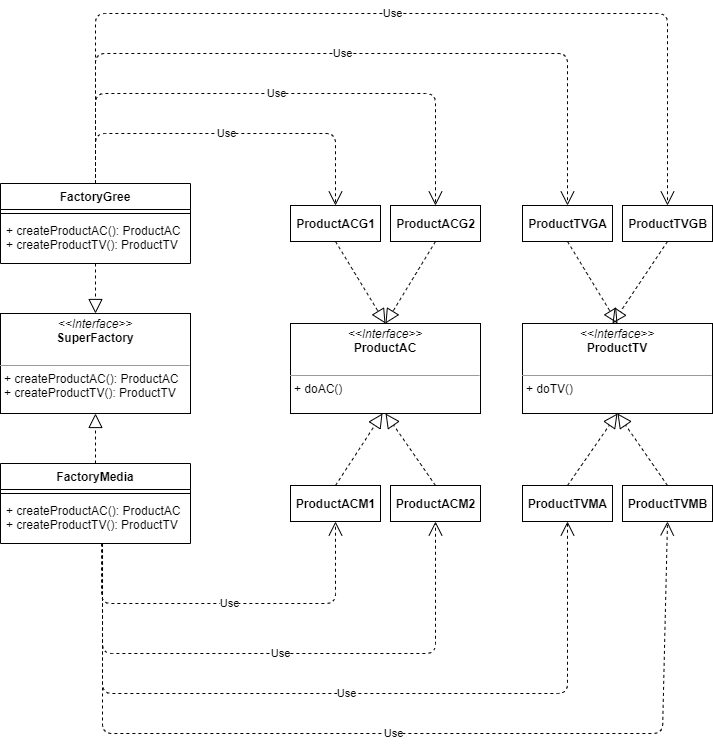

The diagram above was exported from draw.io. Its source (the exported page's mxGraphModel, read from the mxfile embedded in the PNG):
<mxGraphModel dx="1358" dy="1843" grid="1" gridSize="10" guides="1" tooltips="1" connect="1" arrows="1" fold="1" page="1" pageScale="1" pageWidth="827" pageHeight="1169" math="0" shadow="0">
  <root>
    <mxCell id="0" />
    <mxCell id="1" parent="0" />
    <mxCell id="128" value="&lt;p style=&quot;margin: 0px ; margin-top: 4px ; text-align: center&quot;&gt;&lt;i&gt;&amp;lt;&amp;lt;Interface&amp;gt;&amp;gt;&lt;/i&gt;&lt;br&gt;&lt;span style=&quot;font-weight: 700&quot;&gt;SuperFactory&lt;/span&gt;&lt;br&gt;&lt;/p&gt;&lt;p style=&quot;margin: 0px ; margin-left: 4px&quot;&gt;&lt;br&gt;&lt;/p&gt;&lt;hr size=&quot;1&quot;&gt;&lt;p style=&quot;margin: 0px ; margin-left: 4px&quot;&gt;+ createProductAC(): ProductAC&lt;br&gt;&lt;/p&gt;&lt;p style=&quot;margin: 0px ; margin-left: 4px&quot;&gt;+ createProductTV(): ProductTV&lt;br&gt;&lt;/p&gt;" style="verticalAlign=top;align=left;overflow=fill;fontSize=12;fontFamily=Helvetica;html=1;" vertex="1" parent="1">
      <mxGeometry x="58" y="-780" width="190" height="100" as="geometry" />
    </mxCell>
    <mxCell id="129" value="&lt;p style=&quot;margin: 0px ; margin-top: 4px ; text-align: center&quot;&gt;&lt;i&gt;&amp;lt;&amp;lt;Interface&amp;gt;&amp;gt;&lt;/i&gt;&lt;br&gt;&lt;span style=&quot;font-weight: 700&quot;&gt;ProductTV&lt;/span&gt;&lt;br&gt;&lt;/p&gt;&lt;p style=&quot;margin: 0px ; margin-left: 4px&quot;&gt;&lt;br&gt;&lt;/p&gt;&lt;hr size=&quot;1&quot;&gt;&lt;p style=&quot;margin: 0px ; margin-left: 4px&quot;&gt;+ doTV()&lt;br&gt;&lt;/p&gt;" style="verticalAlign=top;align=left;overflow=fill;fontSize=12;fontFamily=Helvetica;html=1;" vertex="1" parent="1">
      <mxGeometry x="580" y="-770" width="190" height="90" as="geometry" />
    </mxCell>
    <mxCell id="159" value="FactoryGree" style="swimlane;fontStyle=1;align=center;verticalAlign=top;childLayout=stackLayout;horizontal=1;startSize=26;horizontalStack=0;resizeParent=1;resizeParentMax=0;resizeLast=0;collapsible=1;marginBottom=0;" vertex="1" parent="1">
      <mxGeometry x="58" y="-910" width="190" height="80" as="geometry" />
    </mxCell>
    <mxCell id="160" value="" style="line;strokeWidth=1;fillColor=none;align=left;verticalAlign=middle;spacingTop=-1;spacingLeft=3;spacingRight=3;rotatable=0;labelPosition=right;points=[];portConstraint=eastwest;" vertex="1" parent="159">
      <mxGeometry y="26" width="190" height="8" as="geometry" />
    </mxCell>
    <mxCell id="161" value="+ createProductAC(): ProductAC&#10;+ createProductTV(): ProductTV" style="text;strokeColor=none;fillColor=none;align=left;verticalAlign=top;spacingLeft=4;spacingRight=4;overflow=hidden;rotatable=0;points=[[0,0.5],[1,0.5]];portConstraint=eastwest;" vertex="1" parent="159">
      <mxGeometry y="34" width="190" height="46" as="geometry" />
    </mxCell>
    <mxCell id="165" value="&lt;p style=&quot;margin: 0px ; margin-top: 4px ; text-align: center&quot;&gt;&lt;i&gt;&amp;lt;&amp;lt;Interface&amp;gt;&amp;gt;&lt;/i&gt;&lt;br&gt;&lt;span style=&quot;font-weight: 700&quot;&gt;ProductAC&lt;/span&gt;&lt;br&gt;&lt;/p&gt;&lt;p style=&quot;margin: 0px ; margin-left: 4px&quot;&gt;&lt;br&gt;&lt;/p&gt;&lt;hr size=&quot;1&quot;&gt;&lt;p style=&quot;margin: 0px ; margin-left: 4px&quot;&gt;+ doAC()&lt;br&gt;&lt;/p&gt;" style="verticalAlign=top;align=left;overflow=fill;fontSize=12;fontFamily=Helvetica;html=1;" vertex="1" parent="1">
      <mxGeometry x="348" y="-770" width="190" height="90" as="geometry" />
    </mxCell>
    <mxCell id="166" value="FactoryMedia" style="swimlane;fontStyle=1;align=center;verticalAlign=top;childLayout=stackLayout;horizontal=1;startSize=26;horizontalStack=0;resizeParent=1;resizeParentMax=0;resizeLast=0;collapsible=1;marginBottom=0;" vertex="1" parent="1">
      <mxGeometry x="58" y="-630" width="190" height="80" as="geometry" />
    </mxCell>
    <mxCell id="167" value="" style="line;strokeWidth=1;fillColor=none;align=left;verticalAlign=middle;spacingTop=-1;spacingLeft=3;spacingRight=3;rotatable=0;labelPosition=right;points=[];portConstraint=eastwest;" vertex="1" parent="166">
      <mxGeometry y="26" width="190" height="8" as="geometry" />
    </mxCell>
    <mxCell id="168" value="+ createProductAC(): ProductAC&#10;+ createProductTV(): ProductTV" style="text;strokeColor=none;fillColor=none;align=left;verticalAlign=top;spacingLeft=4;spacingRight=4;overflow=hidden;rotatable=0;points=[[0,0.5],[1,0.5]];portConstraint=eastwest;" vertex="1" parent="166">
      <mxGeometry y="34" width="190" height="46" as="geometry" />
    </mxCell>
    <mxCell id="169" value="" style="endArrow=block;dashed=1;endFill=0;endSize=12;html=1;exitX=0.5;exitY=0;exitDx=0;exitDy=0;entryX=0.5;entryY=1;entryDx=0;entryDy=0;" edge="1" parent="1" source="166" target="128">
      <mxGeometry width="160" relative="1" as="geometry">
        <mxPoint x="298" y="-660" as="sourcePoint" />
        <mxPoint x="458" y="-660" as="targetPoint" />
      </mxGeometry>
    </mxCell>
    <mxCell id="170" value="" style="endArrow=block;dashed=1;endFill=0;endSize=12;html=1;entryX=0.5;entryY=0;entryDx=0;entryDy=0;exitX=0.5;exitY=1;exitDx=0;exitDy=0;exitPerimeter=0;" edge="1" parent="1" source="161" target="128">
      <mxGeometry width="160" relative="1" as="geometry">
        <mxPoint x="-132" y="-800" as="sourcePoint" />
        <mxPoint x="28" y="-800" as="targetPoint" />
      </mxGeometry>
    </mxCell>
    <mxCell id="171" value="&lt;span style=&quot;font-weight: 700&quot;&gt;ProductACG1&lt;/span&gt;" style="html=1;" vertex="1" parent="1">
      <mxGeometry x="348" y="-888" width="90" height="36" as="geometry" />
    </mxCell>
    <mxCell id="172" value="&lt;span style=&quot;font-weight: 700&quot;&gt;ProductACG2&lt;/span&gt;" style="html=1;" vertex="1" parent="1">
      <mxGeometry x="448" y="-888" width="90" height="36" as="geometry" />
    </mxCell>
    <mxCell id="173" value="&lt;span style=&quot;font-weight: 700&quot;&gt;ProductTVGA&lt;/span&gt;" style="html=1;" vertex="1" parent="1">
      <mxGeometry x="580" y="-888" width="90" height="36" as="geometry" />
    </mxCell>
    <mxCell id="174" value="&lt;span style=&quot;font-weight: 700&quot;&gt;ProductTVGB&lt;/span&gt;" style="html=1;" vertex="1" parent="1">
      <mxGeometry x="680" y="-888" width="90" height="36" as="geometry" />
    </mxCell>
    <mxCell id="175" value="&lt;span style=&quot;font-weight: 700&quot;&gt;ProductACM1&lt;/span&gt;" style="html=1;" vertex="1" parent="1">
      <mxGeometry x="348" y="-608" width="90" height="36" as="geometry" />
    </mxCell>
    <mxCell id="176" value="&lt;span style=&quot;font-weight: 700&quot;&gt;ProductACM2&lt;/span&gt;" style="html=1;" vertex="1" parent="1">
      <mxGeometry x="448" y="-608" width="90" height="36" as="geometry" />
    </mxCell>
    <mxCell id="177" value="&lt;span style=&quot;font-weight: 700&quot;&gt;ProductTVMA&lt;/span&gt;" style="html=1;" vertex="1" parent="1">
      <mxGeometry x="580" y="-608" width="90" height="36" as="geometry" />
    </mxCell>
    <mxCell id="178" value="&lt;span style=&quot;font-weight: 700&quot;&gt;ProductTVMB&lt;/span&gt;" style="html=1;" vertex="1" parent="1">
      <mxGeometry x="680" y="-608" width="90" height="36" as="geometry" />
    </mxCell>
    <mxCell id="179" value="" style="endArrow=block;dashed=1;endFill=0;endSize=12;html=1;exitX=0.5;exitY=0;exitDx=0;exitDy=0;" edge="1" parent="1" source="175">
      <mxGeometry width="160" relative="1" as="geometry">
        <mxPoint x="330" y="-750" as="sourcePoint" />
        <mxPoint x="440" y="-680" as="targetPoint" />
      </mxGeometry>
    </mxCell>
    <mxCell id="180" value="" style="endArrow=block;dashed=1;endFill=0;endSize=12;html=1;exitX=0.5;exitY=0;exitDx=0;exitDy=0;entryX=0.5;entryY=1;entryDx=0;entryDy=0;" edge="1" parent="1" source="176" target="165">
      <mxGeometry width="160" relative="1" as="geometry">
        <mxPoint x="330" y="-750" as="sourcePoint" />
        <mxPoint x="490" y="-750" as="targetPoint" />
      </mxGeometry>
    </mxCell>
    <mxCell id="181" value="" style="endArrow=block;dashed=1;endFill=0;endSize=12;html=1;exitX=0.5;exitY=0;exitDx=0;exitDy=0;entryX=0.5;entryY=1;entryDx=0;entryDy=0;" edge="1" parent="1" source="177" target="129">
      <mxGeometry width="160" relative="1" as="geometry">
        <mxPoint x="330" y="-750" as="sourcePoint" />
        <mxPoint x="490" y="-750" as="targetPoint" />
      </mxGeometry>
    </mxCell>
    <mxCell id="182" value="" style="endArrow=block;dashed=1;endFill=0;endSize=12;html=1;entryX=0.5;entryY=1;entryDx=0;entryDy=0;exitX=0.5;exitY=0;exitDx=0;exitDy=0;" edge="1" parent="1" source="178" target="129">
      <mxGeometry width="160" relative="1" as="geometry">
        <mxPoint x="330" y="-750" as="sourcePoint" />
        <mxPoint x="490" y="-750" as="targetPoint" />
      </mxGeometry>
    </mxCell>
    <mxCell id="183" value="" style="endArrow=block;dashed=1;endFill=0;endSize=12;html=1;exitX=0.5;exitY=1;exitDx=0;exitDy=0;entryX=0.5;entryY=0;entryDx=0;entryDy=0;" edge="1" parent="1" source="171" target="165">
      <mxGeometry width="160" relative="1" as="geometry">
        <mxPoint x="330" y="-750" as="sourcePoint" />
        <mxPoint x="490" y="-750" as="targetPoint" />
      </mxGeometry>
    </mxCell>
    <mxCell id="184" value="" style="endArrow=block;dashed=1;endFill=0;endSize=12;html=1;exitX=0.5;exitY=1;exitDx=0;exitDy=0;entryX=0.5;entryY=0;entryDx=0;entryDy=0;" edge="1" parent="1" source="172" target="165">
      <mxGeometry width="160" relative="1" as="geometry">
        <mxPoint x="330" y="-750" as="sourcePoint" />
        <mxPoint x="490" y="-750" as="targetPoint" />
      </mxGeometry>
    </mxCell>
    <mxCell id="185" value="" style="endArrow=block;dashed=1;endFill=0;endSize=12;html=1;entryX=0.5;entryY=0;entryDx=0;entryDy=0;exitX=0.5;exitY=1;exitDx=0;exitDy=0;" edge="1" parent="1" source="173" target="129">
      <mxGeometry width="160" relative="1" as="geometry">
        <mxPoint x="520" y="-950" as="sourcePoint" />
        <mxPoint x="680" y="-950" as="targetPoint" />
      </mxGeometry>
    </mxCell>
    <mxCell id="186" value="" style="endArrow=block;dashed=1;endFill=0;endSize=12;html=1;exitX=0.5;exitY=1;exitDx=0;exitDy=0;" edge="1" parent="1" source="174">
      <mxGeometry width="160" relative="1" as="geometry">
        <mxPoint x="550" y="-990" as="sourcePoint" />
        <mxPoint x="670" y="-770" as="targetPoint" />
      </mxGeometry>
    </mxCell>
    <mxCell id="188" value="Use" style="endArrow=open;endSize=12;dashed=1;html=1;entryX=0.5;entryY=1;entryDx=0;entryDy=0;" edge="1" parent="1" target="176">
      <mxGeometry width="160" relative="1" as="geometry">
        <mxPoint x="160" y="-550" as="sourcePoint" />
        <mxPoint x="403" y="-562" as="targetPoint" />
        <Array as="points">
          <mxPoint x="160" y="-440" />
          <mxPoint x="493" y="-440" />
        </Array>
      </mxGeometry>
    </mxCell>
    <mxCell id="189" value="Use" style="endArrow=open;endSize=12;dashed=1;html=1;entryX=0.5;entryY=1;entryDx=0;entryDy=0;" edge="1" parent="1" target="177">
      <mxGeometry width="160" relative="1" as="geometry">
        <mxPoint x="160" y="-550" as="sourcePoint" />
        <mxPoint x="490" y="-450" as="targetPoint" />
        <Array as="points">
          <mxPoint x="160" y="-400" />
          <mxPoint x="625" y="-400" />
        </Array>
      </mxGeometry>
    </mxCell>
    <mxCell id="190" value="Use" style="endArrow=open;endSize=12;dashed=1;html=1;entryX=0.5;entryY=1;entryDx=0;entryDy=0;exitX=0.537;exitY=1;exitDx=0;exitDy=0;exitPerimeter=0;" edge="1" parent="1" source="168" target="178">
      <mxGeometry width="160" relative="1" as="geometry">
        <mxPoint x="330" y="-450" as="sourcePoint" />
        <mxPoint x="490" y="-450" as="targetPoint" />
        <Array as="points">
          <mxPoint x="160" y="-360" />
          <mxPoint x="720" y="-360" />
        </Array>
      </mxGeometry>
    </mxCell>
    <mxCell id="191" value="Use" style="endArrow=open;endSize=12;dashed=1;html=1;exitX=0.5;exitY=0;exitDx=0;exitDy=0;entryX=0.5;entryY=0;entryDx=0;entryDy=0;" edge="1" parent="1" source="159" target="171">
      <mxGeometry width="160" relative="1" as="geometry">
        <mxPoint x="330" y="-850" as="sourcePoint" />
        <mxPoint x="490" y="-850" as="targetPoint" />
        <Array as="points">
          <mxPoint x="153" y="-960" />
          <mxPoint x="393" y="-960" />
        </Array>
      </mxGeometry>
    </mxCell>
    <mxCell id="192" value="Use" style="endArrow=open;endSize=12;dashed=1;html=1;exitX=0.5;exitY=0;exitDx=0;exitDy=0;entryX=0.5;entryY=0;entryDx=0;entryDy=0;" edge="1" parent="1" source="159" target="172">
      <mxGeometry width="160" relative="1" as="geometry">
        <mxPoint x="330" y="-750" as="sourcePoint" />
        <mxPoint x="490" y="-750" as="targetPoint" />
        <Array as="points">
          <mxPoint x="153" y="-1000" />
          <mxPoint x="493" y="-1000" />
        </Array>
      </mxGeometry>
    </mxCell>
    <mxCell id="193" value="Use" style="endArrow=open;endSize=12;dashed=1;html=1;exitX=0.5;exitY=0;exitDx=0;exitDy=0;entryX=0.5;entryY=0;entryDx=0;entryDy=0;" edge="1" parent="1" source="159" target="173">
      <mxGeometry width="160" relative="1" as="geometry">
        <mxPoint x="330" y="-750" as="sourcePoint" />
        <mxPoint x="490" y="-750" as="targetPoint" />
        <Array as="points">
          <mxPoint x="153" y="-1040" />
          <mxPoint x="625" y="-1040" />
        </Array>
      </mxGeometry>
    </mxCell>
    <mxCell id="194" value="Use" style="endArrow=open;endSize=12;dashed=1;html=1;entryX=0.5;entryY=0;entryDx=0;entryDy=0;exitX=0.5;exitY=0;exitDx=0;exitDy=0;" edge="1" parent="1" source="159" target="174">
      <mxGeometry width="160" relative="1" as="geometry">
        <mxPoint x="520" y="-1080" as="sourcePoint" />
        <mxPoint x="680" y="-1080" as="targetPoint" />
        <Array as="points">
          <mxPoint x="153" y="-1080" />
          <mxPoint x="725" y="-1080" />
        </Array>
      </mxGeometry>
    </mxCell>
    <mxCell id="195" value="Use" style="endArrow=open;endSize=12;dashed=1;html=1;entryX=0.5;entryY=1;entryDx=0;entryDy=0;exitX=0.532;exitY=1;exitDx=0;exitDy=0;exitPerimeter=0;" edge="1" parent="1" source="168" target="175">
      <mxGeometry width="160" relative="1" as="geometry">
        <mxPoint x="330" y="-650" as="sourcePoint" />
        <mxPoint x="490" y="-650" as="targetPoint" />
        <Array as="points">
          <mxPoint x="159" y="-490" />
          <mxPoint x="393" y="-490" />
        </Array>
      </mxGeometry>
    </mxCell>
  </root>
</mxGraphModel>